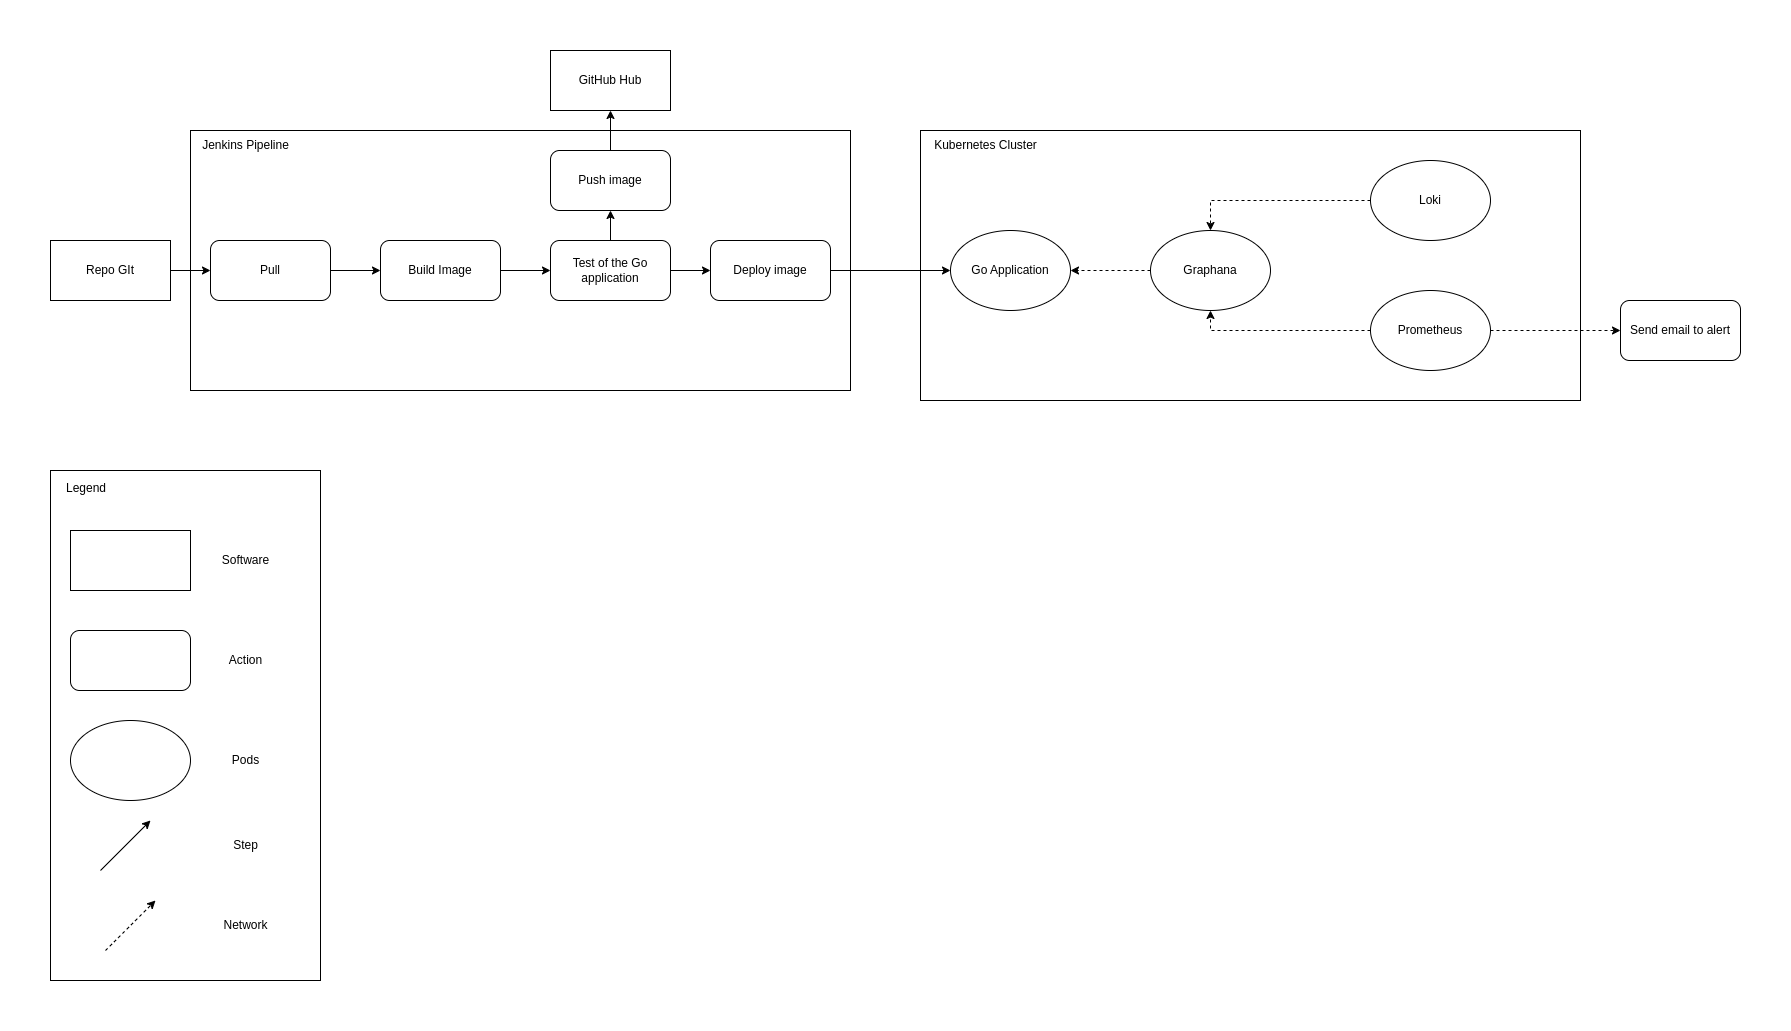

The diagram above was exported from draw.io. Its source (the exported page's mxGraphModel, read from the mxfile embedded in the PNG):
<mxGraphModel dx="1093" dy="783" grid="1" gridSize="10" guides="1" tooltips="1" connect="1" arrows="1" fold="1" page="1" pageScale="1" pageWidth="2339" pageHeight="3300" background="#ffffff" math="0" shadow="0">
  <root>
    <mxCell id="0" />
    <mxCell id="1" parent="0" />
    <mxCell id="uDj3ojhDcI_CpgJsVRve-38" value="" style="rounded=0;whiteSpace=wrap;html=1;fillColor=none;" parent="1" vertex="1">
      <mxGeometry x="300" y="270" width="660" height="260" as="geometry" />
    </mxCell>
    <mxCell id="uDj3ojhDcI_CpgJsVRve-35" style="edgeStyle=orthogonalEdgeStyle;rounded=0;orthogonalLoop=1;jettySize=auto;html=1;exitX=1;exitY=0.5;exitDx=0;exitDy=0;entryX=0;entryY=0.5;entryDx=0;entryDy=0;" parent="1" source="uDj3ojhDcI_CpgJsVRve-14" target="uDj3ojhDcI_CpgJsVRve-34" edge="1">
      <mxGeometry relative="1" as="geometry" />
    </mxCell>
    <mxCell id="uDj3ojhDcI_CpgJsVRve-14" value="Repo GIt" style="rounded=0;whiteSpace=wrap;html=1;" parent="1" vertex="1">
      <mxGeometry x="160" y="380" width="120" height="60" as="geometry" />
    </mxCell>
    <mxCell id="uDj3ojhDcI_CpgJsVRve-43" style="edgeStyle=orthogonalEdgeStyle;rounded=0;orthogonalLoop=1;jettySize=auto;html=1;exitX=1;exitY=0.5;exitDx=0;exitDy=0;entryX=0;entryY=0.5;entryDx=0;entryDy=0;" parent="1" source="uDj3ojhDcI_CpgJsVRve-34" target="uDj3ojhDcI_CpgJsVRve-42" edge="1">
      <mxGeometry relative="1" as="geometry" />
    </mxCell>
    <mxCell id="uDj3ojhDcI_CpgJsVRve-34" value="Pull" style="rounded=1;whiteSpace=wrap;html=1;" parent="1" vertex="1">
      <mxGeometry x="320" y="380" width="120" height="60" as="geometry" />
    </mxCell>
    <mxCell id="uDj3ojhDcI_CpgJsVRve-44" value="GitHub Hub" style="rounded=0;whiteSpace=wrap;html=1;" parent="1" vertex="1">
      <mxGeometry x="660" y="190" width="120" height="60" as="geometry" />
    </mxCell>
    <mxCell id="uDj3ojhDcI_CpgJsVRve-47" style="edgeStyle=orthogonalEdgeStyle;rounded=0;orthogonalLoop=1;jettySize=auto;html=1;exitX=0.5;exitY=0;exitDx=0;exitDy=0;entryX=0.5;entryY=1;entryDx=0;entryDy=0;" parent="1" source="uDj3ojhDcI_CpgJsVRve-45" target="uDj3ojhDcI_CpgJsVRve-44" edge="1">
      <mxGeometry relative="1" as="geometry" />
    </mxCell>
    <mxCell id="uDj3ojhDcI_CpgJsVRve-73" value="" style="group" parent="1" vertex="1" connectable="0">
      <mxGeometry x="160" y="610" width="360" height="510" as="geometry" />
    </mxCell>
    <mxCell id="uDj3ojhDcI_CpgJsVRve-63" value="" style="rounded=0;whiteSpace=wrap;html=1;fillColor=none;" parent="uDj3ojhDcI_CpgJsVRve-73" vertex="1">
      <mxGeometry width="270" height="510" as="geometry" />
    </mxCell>
    <mxCell id="uDj3ojhDcI_CpgJsVRve-72" value="Legend" style="text;html=1;align=center;verticalAlign=middle;whiteSpace=wrap;rounded=0;" parent="uDj3ojhDcI_CpgJsVRve-73" vertex="1">
      <mxGeometry width="72" height="36" as="geometry" />
    </mxCell>
    <mxCell id="uDj3ojhDcI_CpgJsVRve-74" value="" style="rounded=0;whiteSpace=wrap;html=1;" parent="uDj3ojhDcI_CpgJsVRve-73" vertex="1">
      <mxGeometry x="20" y="60" width="120" height="60" as="geometry" />
    </mxCell>
    <mxCell id="uDj3ojhDcI_CpgJsVRve-75" value="Software" style="text;html=1;align=center;verticalAlign=middle;resizable=0;points=[];autosize=1;strokeColor=none;fillColor=none;" parent="uDj3ojhDcI_CpgJsVRve-73" vertex="1">
      <mxGeometry x="160" y="75" width="70" height="30" as="geometry" />
    </mxCell>
    <mxCell id="uDj3ojhDcI_CpgJsVRve-76" value="" style="rounded=1;whiteSpace=wrap;html=1;" parent="uDj3ojhDcI_CpgJsVRve-73" vertex="1">
      <mxGeometry x="20" y="160" width="120" height="60" as="geometry" />
    </mxCell>
    <mxCell id="uDj3ojhDcI_CpgJsVRve-77" value="Action" style="text;html=1;align=center;verticalAlign=middle;resizable=0;points=[];autosize=1;strokeColor=none;fillColor=none;" parent="uDj3ojhDcI_CpgJsVRve-73" vertex="1">
      <mxGeometry x="165" y="175" width="60" height="30" as="geometry" />
    </mxCell>
    <mxCell id="uDj3ojhDcI_CpgJsVRve-78" value="" style="ellipse;whiteSpace=wrap;html=1;" parent="uDj3ojhDcI_CpgJsVRve-73" vertex="1">
      <mxGeometry x="20" y="250" width="120" height="80" as="geometry" />
    </mxCell>
    <mxCell id="uDj3ojhDcI_CpgJsVRve-79" value="Pods" style="text;html=1;align=center;verticalAlign=middle;resizable=0;points=[];autosize=1;strokeColor=none;fillColor=none;" parent="uDj3ojhDcI_CpgJsVRve-73" vertex="1">
      <mxGeometry x="170" y="275" width="50" height="30" as="geometry" />
    </mxCell>
    <mxCell id="uDj3ojhDcI_CpgJsVRve-80" value="" style="endArrow=classic;html=1;rounded=0;" parent="uDj3ojhDcI_CpgJsVRve-73" edge="1">
      <mxGeometry width="50" height="50" relative="1" as="geometry">
        <mxPoint x="50" y="400" as="sourcePoint" />
        <mxPoint x="100" y="350" as="targetPoint" />
      </mxGeometry>
    </mxCell>
    <mxCell id="uDj3ojhDcI_CpgJsVRve-81" value="Step" style="text;html=1;align=center;verticalAlign=middle;resizable=0;points=[];autosize=1;strokeColor=none;fillColor=none;" parent="uDj3ojhDcI_CpgJsVRve-73" vertex="1">
      <mxGeometry x="170" y="360" width="50" height="30" as="geometry" />
    </mxCell>
    <mxCell id="uDj3ojhDcI_CpgJsVRve-82" value="" style="endArrow=classic;html=1;rounded=0;dashed=1;" parent="uDj3ojhDcI_CpgJsVRve-73" edge="1">
      <mxGeometry width="50" height="50" relative="1" as="geometry">
        <mxPoint x="55" y="480" as="sourcePoint" />
        <mxPoint x="105" y="430" as="targetPoint" />
      </mxGeometry>
    </mxCell>
    <mxCell id="uDj3ojhDcI_CpgJsVRve-83" value="Network" style="text;html=1;align=center;verticalAlign=middle;resizable=0;points=[];autosize=1;strokeColor=none;fillColor=none;" parent="uDj3ojhDcI_CpgJsVRve-73" vertex="1">
      <mxGeometry x="160" y="440" width="70" height="30" as="geometry" />
    </mxCell>
    <mxCell id="uDj3ojhDcI_CpgJsVRve-39" value="Jenkins Pipeline" style="text;html=1;align=center;verticalAlign=middle;resizable=0;points=[];autosize=1;strokeColor=none;fillColor=none;" parent="1" vertex="1">
      <mxGeometry x="300" y="270" width="110" height="30" as="geometry" />
    </mxCell>
    <mxCell id="6" style="edgeStyle=none;html=1;exitX=1;exitY=0.5;exitDx=0;exitDy=0;" parent="1" source="uDj3ojhDcI_CpgJsVRve-42" target="5" edge="1">
      <mxGeometry relative="1" as="geometry" />
    </mxCell>
    <mxCell id="uDj3ojhDcI_CpgJsVRve-42" value="Build Image" style="rounded=1;whiteSpace=wrap;html=1;" parent="1" vertex="1">
      <mxGeometry x="490" y="380" width="120" height="60" as="geometry" />
    </mxCell>
    <mxCell id="uDj3ojhDcI_CpgJsVRve-45" value="Push image" style="rounded=1;whiteSpace=wrap;html=1;" parent="1" vertex="1">
      <mxGeometry x="660" y="290" width="120" height="60" as="geometry" />
    </mxCell>
    <mxCell id="9" style="edgeStyle=none;html=1;exitX=1;exitY=0.5;exitDx=0;exitDy=0;" parent="1" source="uDj3ojhDcI_CpgJsVRve-48" target="uDj3ojhDcI_CpgJsVRve-64" edge="1">
      <mxGeometry relative="1" as="geometry" />
    </mxCell>
    <mxCell id="uDj3ojhDcI_CpgJsVRve-48" value="Deploy image" style="rounded=1;whiteSpace=wrap;html=1;" parent="1" vertex="1">
      <mxGeometry x="820" y="380" width="120" height="60" as="geometry" />
    </mxCell>
    <mxCell id="7" style="edgeStyle=none;html=1;exitX=1;exitY=0.5;exitDx=0;exitDy=0;entryX=0;entryY=0.5;entryDx=0;entryDy=0;" parent="1" source="5" target="uDj3ojhDcI_CpgJsVRve-48" edge="1">
      <mxGeometry relative="1" as="geometry" />
    </mxCell>
    <mxCell id="8" style="edgeStyle=none;html=1;exitX=0.5;exitY=0;exitDx=0;exitDy=0;entryX=0.5;entryY=1;entryDx=0;entryDy=0;" parent="1" source="5" target="uDj3ojhDcI_CpgJsVRve-45" edge="1">
      <mxGeometry relative="1" as="geometry" />
    </mxCell>
    <mxCell id="5" value="Test of the Go application" style="rounded=1;whiteSpace=wrap;html=1;" parent="1" vertex="1">
      <mxGeometry x="660" y="380" width="120" height="60" as="geometry" />
    </mxCell>
    <mxCell id="uDj3ojhDcI_CpgJsVRve-52" value="" style="rounded=0;whiteSpace=wrap;html=1;fillColor=none;" parent="1" vertex="1">
      <mxGeometry x="1030" y="270" width="660" height="270" as="geometry" />
    </mxCell>
    <mxCell id="uDj3ojhDcI_CpgJsVRve-53" value="Kubernetes Cluster" style="text;html=1;align=center;verticalAlign=middle;resizable=0;points=[];autosize=1;strokeColor=none;fillColor=none;" parent="1" vertex="1">
      <mxGeometry x="1030" y="270" width="130" height="30" as="geometry" />
    </mxCell>
    <mxCell id="uDj3ojhDcI_CpgJsVRve-64" value="Go Application" style="ellipse;whiteSpace=wrap;html=1;" parent="1" vertex="1">
      <mxGeometry x="1060" y="370" width="120" height="80" as="geometry" />
    </mxCell>
    <mxCell id="uDj3ojhDcI_CpgJsVRve-67" style="edgeStyle=orthogonalEdgeStyle;rounded=0;orthogonalLoop=1;jettySize=auto;html=1;exitX=0;exitY=0.5;exitDx=0;exitDy=0;entryX=1;entryY=0.5;entryDx=0;entryDy=0;dashed=1;" parent="1" source="uDj3ojhDcI_CpgJsVRve-65" target="uDj3ojhDcI_CpgJsVRve-64" edge="1">
      <mxGeometry relative="1" as="geometry" />
    </mxCell>
    <mxCell id="uDj3ojhDcI_CpgJsVRve-65" value="Graphana" style="ellipse;whiteSpace=wrap;html=1;" parent="1" vertex="1">
      <mxGeometry x="1260" y="370" width="120" height="80" as="geometry" />
    </mxCell>
    <mxCell id="uDj3ojhDcI_CpgJsVRve-70" style="edgeStyle=orthogonalEdgeStyle;rounded=0;orthogonalLoop=1;jettySize=auto;html=1;exitX=0;exitY=0.5;exitDx=0;exitDy=0;entryX=0.5;entryY=0;entryDx=0;entryDy=0;dashed=1;" parent="1" source="uDj3ojhDcI_CpgJsVRve-68" target="uDj3ojhDcI_CpgJsVRve-65" edge="1">
      <mxGeometry relative="1" as="geometry" />
    </mxCell>
    <mxCell id="uDj3ojhDcI_CpgJsVRve-68" value="Loki" style="ellipse;whiteSpace=wrap;html=1;" parent="1" vertex="1">
      <mxGeometry x="1480" y="300" width="120" height="80" as="geometry" />
    </mxCell>
    <mxCell id="uDj3ojhDcI_CpgJsVRve-71" style="edgeStyle=orthogonalEdgeStyle;rounded=0;orthogonalLoop=1;jettySize=auto;html=1;exitX=0;exitY=0.5;exitDx=0;exitDy=0;entryX=0.5;entryY=1;entryDx=0;entryDy=0;dashed=1;" parent="1" source="uDj3ojhDcI_CpgJsVRve-69" target="uDj3ojhDcI_CpgJsVRve-65" edge="1">
      <mxGeometry relative="1" as="geometry" />
    </mxCell>
    <mxCell id="11" style="edgeStyle=none;html=1;exitX=1;exitY=0.5;exitDx=0;exitDy=0;entryX=0;entryY=0.5;entryDx=0;entryDy=0;dashed=1;" parent="1" source="uDj3ojhDcI_CpgJsVRve-69" target="10" edge="1">
      <mxGeometry relative="1" as="geometry" />
    </mxCell>
    <mxCell id="uDj3ojhDcI_CpgJsVRve-69" value="Prometheus" style="ellipse;whiteSpace=wrap;html=1;" parent="1" vertex="1">
      <mxGeometry x="1480" y="430" width="120" height="80" as="geometry" />
    </mxCell>
    <mxCell id="10" value="Send email to alert" style="rounded=1;whiteSpace=wrap;html=1;" parent="1" vertex="1">
      <mxGeometry x="1730" y="440" width="120" height="60" as="geometry" />
    </mxCell>
  </root>
</mxGraphModel>